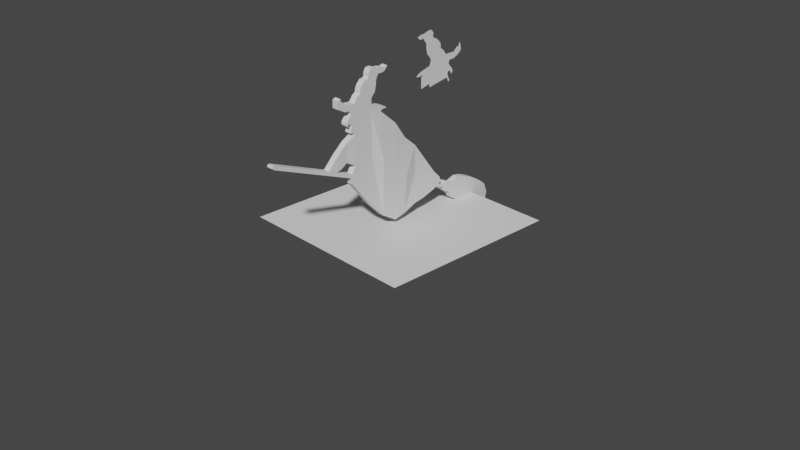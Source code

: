 # Source: witch.blend  (saved by Blender 2.83.18; exported with 4.5.12 LTS)
import bpy
from mathutils import Matrix  # noqa: F401  (used for matrix-valued properties, if any)

bpy.ops.wm.read_factory_settings(use_empty=True)
scene = bpy.context.scene
scene.name = 'Scene'

# ---- collections
col_collection = bpy.data.collections.new('Collection'); scene.collection.children.link(col_collection)

# ---- world
world_world = bpy.data.worlds.new('World'); scene.world = world_world
world_world.use_nodes = True; world_world.node_tree.nodes.clear()
_N = world_world.node_tree.nodes; _L = world_world.node_tree.links
n0 = _N.new('ShaderNodeOutputWorld'); n0.name = 'World Output'; n0.location = (300, 300)
n1 = _N.new('ShaderNodeBackground'); n1.name = 'Background'; n1.location = (10, 300)
n1.inputs[0].default_value = (0.05088, 0.05088, 0.05088, 1.0)
_L.new(n1.outputs[0], n0.inputs[0])
n0.is_active_output = True
world_world.color = (0.05088, 0.05088, 0.05088)
world_world.use_sun_shadow = False
world_world.sun_shadow_jitter_overblur = 0.0

# ---- cameras
cam_camera = bpy.data.cameras.new('Camera')
cam_camera.clip_end = 100.0
cam_camera.ortho_scale = 7.314

# ---- meshes
me_plane = bpy.data.meshes.new('Plane')
me_plane.from_pydata([(0.5905, 1.644, -4.606e-08), (0.3714, 1.652, -1.434e-07), (0.5567, 1.67, 3.877e-08), (0.3693, 1.67, -5.684e-08), (0.5975, 1.637, -4.545e-08), (0.3799, 1.64, -1.425e-07), (0.6102, 1.621, -0.0006117), (0.4136, 1.605, -0.0006118), (0.6193, 1.609, -0.0006117), (0.4207, 1.589, -0.0006118), (0.6306, 1.593, -0.0006117), (0.4239, 1.575, -0.0006118), (0.6472, 1.592, -0.0006117), (0.4091, 1.522, -0.0006118), (0.6472, 1.525, -0.0006117), (0.4091, 1.479, -0.0006118), (0.3124, 1.495, -0.0006118), (0.3124, 1.452, -0.0006118), (0.297, 1.49, -0.0006118), (0.297, 1.446, -0.0006118), (0.2725, 1.479, -0.0006118), (0.2725, 1.442, -0.0006118), (0.258, 1.471, -0.0006118), (0.258, 1.442, -0.0006118), (0.2479, 1.465, -0.0006118), (0.2479, 1.443, -0.0006118), (0.2404, 1.459, -0.0006118), (0.2404, 1.445, -0.0006118), (0.2344, 1.455, -0.0006118), (0.2344, 1.447, -0.0006118), (0.2301, 1.452, -0.0006118), (0.2301, 1.449, -0.0006118), (0.7435, 1.595, -0.0006117), (0.7435, 1.525, -0.0006117), (0.789, 1.639, -0.0006117), (0.798, 1.554, -0.0006117), (0.8095, 1.635, -0.0006117), (0.8133, 1.565, -0.0006117), (0.8137, 1.65, -0.0006117), (0.8325, 1.581, -0.0006117), (0.8171, 1.66, -0.0006117), (0.844, 1.603, -0.0006117), (0.8176, 1.669, -0.0006117), (0.8363, 1.647, -0.0006117), (0.8176, 1.679, -0.0006117), (0.8312, 1.662, -0.0006117), (0.6472, 1.498, -0.0006117), (0.4091, 1.452, -0.0006118), (0.6472, 1.478, -0.0006117), (0.4091, 1.432, -0.0006118), (0.6472, 1.454, -0.0006117), (0.4091, 1.408, -0.0006118), (0.6472, 1.43, -0.0006117), (0.4091, 1.384, -0.0006118), (0.6472, 1.398, -0.0006117), (0.4091, 1.353, -0.0006118), (0.6472, 1.382, -0.0006117), (0.4091, 1.336, -0.0006118), (0.6472, 1.365, -0.0006117), (0.4091, 1.319, -0.0006118), (0.6492, 1.348, -0.0006117), (0.4111, 1.302, -0.0006118), (0.6642, 1.525, -0.0006117), (0.6642, 1.498, -0.0006117), (0.687, 1.525, -0.0006117), (0.6714, 1.498, -0.0006117), (0.6714, 1.498, -0.0006117), (0.677, 1.478, -0.0006117), (0.677, 1.478, -0.0006117), (0.6973, 1.454, -0.0006117), (0.6972, 1.454, -0.0006117), (0.7181, 1.43, -0.0006117), (0.6932, 1.43, -0.0006117), (0.6598, 1.398, -0.0006117), (0.6472, 1.411, -0.0006117), (0.4091, 1.365, -0.0006118), (0.6727, 1.411, -0.0006117), (0.7181, 1.43, -0.0006117), (0.6915, 1.408, -0.0006117), (0.7181, 1.43, -0.0006117), (0.6915, 1.408, -0.0006117), (0.7287, 1.412, -0.0006117), (0.7018, 1.396, -0.0006117), (0.7287, 1.389, -0.0006117), (0.7072, 1.386, -0.0006117), (0.7221, 1.381, -0.0006117), (0.7085, 1.378, -0.0006117), (0.7149, 1.375, -0.0006117), (0.7094, 1.374, -0.0006117), (0.6599, 1.398, -0.0006117), (0.6599, 1.382, -0.0006117), (0.6597, 1.382, -0.0006117), (0.6627, 1.365, -0.0006117), (0.6627, 1.365, -0.0006117), (0.6699, 1.348, -0.0006117), (0.6709, 1.308, -0.0006117), (0.6852, 1.316, -0.0006117), (0.6709, 1.297, -0.0006117), (0.6852, 1.307, -0.0006117), (0.6492, 1.348, -0.0006117), (0.6709, 1.308, -0.0006117), (0.5567, 1.71, 3.701e-08), (0.3605, 1.71, -5.899e-08), (0.5408, 1.735, 3.523e-08), (0.3605, 1.735, -6.008e-08), (0.5256, 1.754, 3.373e-08), (0.3605, 1.754, -6.09e-08), (0.5063, 1.772, 3.209e-08), (0.3487, 1.772, -6.221e-08), (0.4804, 1.784, 3.043e-08), (0.3429, 1.78, -6.279e-08), (0.4566, 1.796, 2.886e-08), (0.3315, 1.795, -6.399e-08), (0.4485, 1.806, 2.807e-08), (0.3263, 1.804, -6.457e-08), (0.4525, 1.846, 2.651e-08), (0.3234, 1.809, -6.494e-08), (0.4393, 1.865, 2.512e-08), (0.3189, 1.813, -6.531e-08), (0.4206, 1.88, 2.363e-08), (0.3142, 1.816, -6.562e-08), (0.3896, 1.881, 2.225e-08), (0.3095, 1.815, -6.582e-08), (0.3547, 1.869, 2.124e-08), (0.3047, 1.815, -6.603e-08), (0.3266, 1.859, 2.045e-08), (0.2967, 1.811, -6.621e-08), (0.3052, 1.859, 1.951e-08), (0.2853, 1.81, -6.664e-08), (0.2915, 1.857, 1.898e-08), (0.2752, 1.811, -6.715e-08), (0.2772, 1.853, 1.855e-08), (0.2648, 1.819, -6.795e-08), (0.2642, 1.848, 1.82e-08), (0.2545, 1.829, -6.881e-08), (0.2543, 1.845, 1.788e-08), (0.246, 1.838, -6.961e-08), (0.2497, 1.848, 1.756e-08), (0.2469, 1.845, -6.984e-08), (0.4091, 1.479, -0.0006118), (0.4091, 1.452, -0.0006118), (0.4091, 1.453, -0.0006118), (0.2964, 1.426, -0.0006118), (0.308, 1.439, -0.0006118), (0.4091, 1.466, -0.0006118), (0.4091, 1.432, -0.0006118), (0.2964, 1.405, -0.0006118), (0.4091, 1.409, -0.0006118), (0.2964, 1.381, -0.0006118), (0.4091, 1.385, -0.0006118), (0.2964, 1.357, -0.0006118), (0.4091, 1.365, -0.0006118), (0.2964, 1.338, -0.0006118), (0.4091, 1.354, -0.0006118), (0.2964, 1.327, -0.0006118), (0.4091, 1.339, -0.0006118), (0.2964, 1.311, -0.0006118), (-1.0, -4.371e-08, -1.0), (-1.0, 4.371e-08, 1.0), (1.0, -4.371e-08, -1.0), (1.0, 4.371e-08, 1.0)], [(71, 79), (78, 80)], [(0, 1, 3, 2), (1, 0, 4, 5), (5, 4, 6, 7), (7, 6, 8, 9), (9, 8, 10, 11), (11, 10, 12, 13), (13, 12, 14, 15), (13, 15, 17, 16), (16, 17, 19, 18), (18, 19, 21, 20), (20, 21, 23, 22), (22, 23, 25, 24), (24, 25, 27, 26), (26, 27, 29, 28), (28, 29, 31, 30), (14, 12, 32, 33), (33, 32, 34, 35), (35, 34, 36, 37), (37, 36, 38, 39), (39, 38, 40, 41), (41, 40, 42, 43), (43, 42, 44, 45), (15, 14, 46, 47), (47, 46, 48, 49), (49, 48, 50, 51), (51, 50, 52, 53), (75, 74, 54, 55), (55, 54, 56, 57), (57, 56, 58, 59), (59, 58, 60, 61), (46, 14, 62, 63), (63, 62, 64, 65), (48, 46, 66, 67), (50, 48, 68, 69), (52, 50, 70, 71), (74, 52, 72, 76), (54, 74, 76, 73), (53, 52, 74, 75), (76, 72, 77, 78), (78, 77, 81, 82), (82, 81, 83, 84), (84, 83, 85, 86), (86, 85, 87, 88), (56, 54, 89, 90), (58, 56, 91, 92), (60, 58, 93, 94), (60, 94, 96, 95), (95, 96, 98, 97), (60, 95, 100, 99), (2, 3, 102, 101), (101, 102, 104, 103), (103, 104, 106, 105), (105, 106, 108, 107), (107, 108, 110, 109), (109, 110, 112, 111), (111, 112, 114, 113), (113, 114, 116, 115), (115, 116, 118, 117), (117, 118, 120, 119), (119, 120, 122, 121), (121, 122, 124, 123), (123, 124, 126, 125), (125, 126, 128, 127), (127, 128, 130, 129), (129, 130, 132, 131), (131, 132, 134, 133), (133, 134, 136, 135), (135, 136, 138, 137), (15, 47, 140, 139), (143, 144, 141, 142), (17, 15, 144, 143), (142, 141, 145, 146), (146, 145, 147, 148), (148, 147, 149, 150), (150, 149, 151, 152), (152, 151, 153, 154), (154, 153, 155, 156), (157, 158, 160, 159)])
_uv = me_plane.uv_layers.new(name='UVMap')
_uv.uv.foreach_set('vector', [0.0, 0.0, 1.0, 0.0, 1.0, 1.0, 0.0, 1.0, 1.0, 0.0, 0.0, 0.0, 0.0, 0.0, 1.0, 0.0, 1.0, 0.0, 0.0, 0.0, 0.0, 0.0, 1.0, 0.0, 1.0, 0.0, 0.0, 0.0, 0.0, 0.0, 1.0, 0.0, 1.0, 0.0, 0.0, 0.0, 0.0, 0.0, 1.0, 0.0, 1.0, 0.0, 0.0, 0.0, 0.0, 0.0, 1.0, 0.0, 1.0, 0.0, 0.0, 0.0, 0.0, 0.0, 1.0, 0.0, 1.0, 0.0, 1.0, 0.0, 1.0, 0.0, 1.0, 0.0, 1.0, 0.0, 1.0, 0.0, 1.0, 0.0, 1.0, 0.0, 1.0, 0.0, 1.0, 0.0, 1.0, 0.0, 1.0, 0.0, 1.0, 0.0, 1.0, 0.0, 1.0, 0.0, 1.0, 0.0, 1.0, 0.0, 1.0, 0.0, 1.0, 0.0, 1.0, 0.0, 1.0, 0.0, 1.0, 0.0, 1.0, 0.0, 1.0, 0.0, 1.0, 0.0, 1.0, 0.0, 1.0, 0.0, 1.0, 0.0, 1.0, 0.0, 1.0, 0.0, 1.0, 0.0, 1.0, 0.0, 0.0, 0.0, 0.0, 0.0, 0.0, 0.0, 0.0, 0.0, 0.0, 0.0, 0.0, 0.0, 0.0, 0.0, 0.0, 0.0, 0.0, 0.0, 0.0, 0.0, 0.0, 0.0, 0.0, 0.0, 0.0, 0.0, 0.0, 0.0, 0.0, 0.0, 0.0, 0.0, 0.0, 0.0, 0.0, 0.0, 0.0, 0.0, 0.0, 0.0, 0.0, 0.0, 0.0, 0.0, 0.0, 0.0, 0.0, 0.0, 0.0, 0.0, 0.0, 0.0, 0.0, 0.0, 0.0, 0.0, 1.0, 0.0, 0.0, 0.0, 0.0, 0.0, 1.0, 0.0, 1.0, 0.0, 0.0, 0.0, 0.0, 0.0, 1.0, 0.0, 1.0, 0.0, 0.0, 0.0, 0.0, 0.0, 1.0, 0.0, 1.0, 0.0, 0.0, 0.0, 0.0, 0.0, 1.0, 0.0, 1.0, 0.0, 0.0, 0.0, 0.0, 0.0, 1.0, 0.0, 1.0, 0.0, 0.0, 0.0, 0.0, 0.0, 1.0, 0.0, 1.0, 0.0, 0.0, 0.0, 0.0, 0.0, 1.0, 0.0, 1.0, 0.0, 0.0, 0.0, 0.0, 0.0, 1.0, 0.0, 0.0, 0.0, 0.0, 0.0, 0.0, 0.0, 0.0, 0.0, 0.0, 0.0, 0.0, 0.0, 0.0, 0.0, 0.0, 0.0, 0.0, 0.0, 0.0, 0.0, 0.0, 0.0, 0.0, 0.0, 0.0, 0.0, 0.0, 0.0, 0.0, 0.0, 0.0, 0.0, 0.0, 0.0, 0.0, 0.0, 0.0, 0.0, 0.0, 0.0, 0.0, 0.0, 0.0, 0.0, 0.0, 0.0, 0.0, 0.0, 0.0, 0.0, 0.0, 0.0, 0.0, 0.0, 0.0, 0.0, 1.0, 0.0, 0.0, 0.0, 0.0, 0.0, 1.0, 0.0, 0.0, 0.0, 0.0, 0.0, 0.0, 0.0, 0.0, 0.0, 0.0, 0.0, 0.0, 0.0, 0.0, 0.0, 0.0, 0.0, 0.0, 0.0, 0.0, 0.0, 0.0, 0.0, 0.0, 0.0, 0.0, 0.0, 0.0, 0.0, 0.0, 0.0, 0.0, 0.0, 0.0, 0.0, 0.0, 0.0, 0.0, 0.0, 0.0, 0.0, 0.0, 0.0, 0.0, 0.0, 0.0, 0.0, 0.0, 0.0, 0.0, 0.0, 0.0, 0.0, 0.0, 0.0, 0.0, 0.0, 0.0, 0.0, 0.0, 0.0, 0.0, 0.0, 0.0, 0.0, 0.0, 0.0, 0.0, 0.0, 0.0, 0.0, 0.0, 0.0, 0.0, 0.0, 0.0, 0.0, 0.0, 0.0, 0.0, 0.0, 0.0, 0.0, 0.0, 0.0, 0.0, 0.0, 0.0, 0.0, 0.0, 1.0, 1.0, 1.0, 1.0, 1.0, 0.0, 1.0, 0.0, 1.0, 1.0, 1.0, 1.0, 1.0, 0.0, 1.0, 0.0, 1.0, 1.0, 1.0, 1.0, 1.0, 0.0, 1.0, 0.0, 1.0, 1.0, 1.0, 1.0, 1.0, 0.0, 1.0, 0.0, 1.0, 1.0, 1.0, 1.0, 1.0, 0.0, 1.0, 0.0, 1.0, 1.0, 1.0, 1.0, 1.0, 0.0, 1.0, 0.0, 1.0, 1.0, 1.0, 1.0, 1.0, 0.0, 1.0, 0.0, 1.0, 1.0, 1.0, 1.0, 1.0, 0.0, 1.0, 0.0, 1.0, 1.0, 1.0, 1.0, 1.0, 0.0, 1.0, 0.0, 1.0, 1.0, 1.0, 1.0, 1.0, 0.0, 1.0, 0.0, 1.0, 1.0, 1.0, 1.0, 1.0, 0.0, 1.0, 0.0, 1.0, 1.0, 1.0, 1.0, 1.0, 0.0, 1.0, 0.0, 1.0, 1.0, 1.0, 1.0, 1.0, 0.0, 1.0, 0.0, 1.0, 1.0, 1.0, 1.0, 1.0, 0.0, 1.0, 0.0, 1.0, 1.0, 1.0, 1.0, 1.0, 0.0, 1.0, 0.0, 1.0, 1.0, 1.0, 1.0, 1.0, 0.0, 1.0, 0.0, 1.0, 1.0, 1.0, 1.0, 1.0, 0.0, 1.0, 0.0, 1.0, 1.0, 1.0, 1.0, 1.0, 0.0, 1.0, 0.0, 1.0, 1.0, 1.0, 1.0, 1.0, 0.0, 1.0, 1.0, 0.0, 1.0, 0.0, 1.0, 0.0, 1.0, 0.0, 1.0, 0.0, 1.0, 0.0, 1.0, 0.0, 1.0, 0.0, 1.0, 0.0, 1.0, 0.0, 1.0, 0.0, 1.0, 0.0, 1.0, 0.0, 1.0, 0.0, 1.0, 0.0, 1.0, 0.0, 1.0, 0.0, 1.0, 0.0, 1.0, 0.0, 1.0, 0.0, 1.0, 0.0, 1.0, 0.0, 1.0, 0.0, 1.0, 0.0, 1.0, 0.0, 1.0, 0.0, 1.0, 0.0, 1.0, 0.0, 1.0, 0.0, 1.0, 0.0, 1.0, 0.0, 1.0, 0.0, 1.0, 0.0, 1.0, 0.0, 1.0, 0.0, 1.0, 0.0, 0.0, 0.0, 1.0, 0.0, 1.0, 1.0, 0.0, 1.0])
me_plane.use_remesh_fix_poles = True
me_plane.use_remesh_preserve_attributes = False
me_plane.use_mirror_vertex_groups = False
me_plane.update()
me_plane_002 = bpy.data.meshes.new('Plane.002')
me_plane_002.from_pydata([(-0.2186, 1.687, -8.33e-08), (-0.2555, 1.674, -1.718e-07), (-0.2528, 1.644, 4.5e-09), (-0.2906, 1.632, -8.405e-08), (-0.3082, 1.686, -1.746e-07), (-0.3205, 1.635, -8.546e-08), (-0.3318, 1.684, -1.755e-07), (-0.3325, 1.635, -8.598e-08), (-0.3928, 1.706, -1.791e-07), (-0.3493, 1.604, -8.539e-08), (-0.4312, 1.698, -1.805e-07), (-0.3589, 1.587, -8.506e-08), (-0.4543, 1.657, -1.797e-07), (-0.3632, 1.567, -8.436e-08), (-0.4543, 1.629, -1.785e-07), (-0.3632, 1.539, -8.314e-08), (-0.4631, 1.609, -1.78e-07), (-0.3716, 1.504, -8.197e-08), (-0.503, 1.604, -1.795e-07), (-0.378, 1.467, -8.064e-08), (-0.5441, 1.558, -1.793e-07), (-0.4191, 1.421, -8.043e-08), (-0.5605, 1.516, -1.782e-07), (-0.4239, 1.397, -7.958e-08), (-0.5605, 1.495, -1.773e-07), (-0.4207, 1.377, -7.857e-08), (-0.5964, 1.467, -1.776e-07), (-0.4207, 1.364, -7.8e-08), (-0.6311, 1.415, -1.769e-07), (-0.4207, 1.353, -7.751e-08), (-0.6936, 1.357, -1.77e-07), (-0.4207, 1.32, -7.609e-08), (-0.4207, 1.353, -7.751e-08), (-0.4207, 1.32, -7.609e-08), (-0.2823, 1.307, -6.945e-08), (-0.2823, 1.274, -6.803e-08), (-0.2502, 1.29, -6.734e-08), (-0.2502, 1.274, -6.662e-08), (-0.2368, 1.28, -6.631e-08), (-0.2368, 1.274, -6.604e-08), (-0.7413, 1.423, -1.82e-07), (-0.7413, 1.357, -1.791e-07), (-0.7863, 1.467, -1.859e-07), (-0.8314, 1.404, -1.851e-07), (-0.7945, 1.473, -1.865e-07), (-0.8304, 1.457, -1.874e-07), (-0.7983, 1.478, -1.869e-07), (-0.8304, 1.482, -1.885e-07), (-0.7983, 1.487, -1.873e-07), (-0.8151, 1.491, -1.882e-07), (-0.7935, 1.495, -1.875e-07), (-0.7983, 1.499, -1.878e-07), (-0.6788, 0.6145, -1.44e-07), (-0.4207, 0.2954, -3.13e-08), (-0.4207, 0.2966, -3.136e-08), (-0.2823, 0.1554, -1.913e-08), (-0.4207, 1.278, -7.425e-08), (-0.3084, 1.257, -6.843e-08), (-0.1163, 0.0563, -7.546e-09), (-0.1163, 1.089, -5.271e-08), (0.009983, 0.08942, -3.472e-09), (0.009983, 0.9034, -3.905e-08), (0.1474, 0.1514, -1.711e-10), (0.1474, 0.7853, -2.788e-08), (0.2739, 0.1747, 4.339e-09), (0.2739, 0.6133, -1.484e-08), (0.4181, 0.2236, 8.502e-09), (0.4181, 0.418, 3.432e-12), (0.5006, 0.2696, 1.01e-08), (0.5006, 0.3337, 7.296e-09), (-0.4207, 1.015, -6.275e-08), (-0.6311, 1.109, -1.635e-07), (-0.6311, 0.7935, -1.497e-07), (-0.4207, 0.6249, -4.57e-08), (-0.7331, 1.05, -1.653e-07), (-0.7331, 0.8438, -1.564e-07), (-0.8411, 0.9521, -1.658e-07), (-0.7976, 0.813, -1.578e-07), (-0.9571, 0.8278, -1.654e-07), (-0.8619, 0.7908, -1.597e-07), (-0.6715, 0.7161, -1.481e-07), (-0.4207, 0.5034, -4.039e-08), (-0.6842, 0.679, -1.47e-07), (-0.4207, 0.4485, -3.8e-08), (-1.568, 1.07, -2.028e-07), (-1.581, 1.033, -2.017e-07), (-1.593, 1.07, -2.038e-07), (-1.601, 1.049, -2.032e-07), (-0.4207, 1.276, -7.417e-08), (-0.6702, 1.321, -1.745e-07), (-0.7116, 1.271, -1.741e-07), (-0.4207, 1.172, -6.962e-08), (-0.6842, 1.235, -1.713e-07), (-0.4207, 1.119, -6.728e-08), (-0.673, 1.211, -1.698e-07), (-0.4207, 1.083, -6.572e-08), (-0.6687, 1.189, -1.686e-07), (-0.4207, 1.065, -6.496e-08), (-0.6475, 1.144, -1.657e-07), (-0.4207, 1.037, -6.371e-08), (-0.7323, 1.243, -1.738e-07), (-0.7113, 1.218, -1.718e-07), (-0.7309, 1.218, -1.726e-07), (-0.7151, 1.199, -1.711e-07), (-0.6875, 1.142, -1.674e-07), (-0.6584, 1.129, -1.656e-07), (-0.6875, 1.133, -1.67e-07), (-0.6681, 1.124, -1.658e-07), (0.4814, 0.3534, 5.595e-09), (0.4814, 0.2589, 9.727e-09), (0.4497, 0.2412, 9.115e-09), (0.4497, 0.3857, 2.799e-09), (0.5628, 0.2281, 1.463e-08), (0.5481, 0.2015, 1.515e-08), (0.6175, 0.242, 1.641e-08), (0.5749, 0.1489, 1.862e-08), (0.6443, 0.232, 1.802e-08), (0.6017, 0.1389, 2.023e-08), (0.6582, 0.2191, 1.919e-08), (0.6226, 0.1389, 2.114e-08), (0.686, 0.2191, 2.041e-08), (0.6414, 0.1161, 2.296e-08), (0.7746, 0.2503, 2.292e-08), (0.6836, 0.04087, 2.809e-08), (0.8541, 0.2359, 2.702e-08), (0.7578, 0.002553, 3.301e-08), (0.9479, 0.2007, 3.266e-08), (0.8268, -0.05401, 3.85e-08), (1.026, 0.1607, 3.782e-08), (0.9165, -0.07194, 4.321e-08), (1.113, 0.1055, 4.403e-08), (1.003, -0.07194, 4.7e-08), (1.184, 0.04483, 4.979e-08), (1.063, -0.0947, 5.059e-08), (1.222, -0.05794, 5.597e-08), (1.089, -0.1251, 5.306e-08), (1.202, -0.1331, 5.838e-08), (1.1, -0.1513, 5.469e-08), (1.158, -0.1724, 5.814e-08), (1.121, -0.1754, 5.665e-08), (-0.2186, 1.687, 0.07118), (-0.2555, 1.674, 0.07118), (-0.2528, 1.644, 0.07118), (-0.2906, 1.632, 0.07118), (-0.3082, 1.686, 0.07118), (-0.3205, 1.635, 0.07118), (-0.3318, 1.684, 0.07118), (-0.3325, 1.635, 0.07118), (-0.3928, 1.706, 0.07118), (-0.3493, 1.604, 0.07118), (-0.4312, 1.698, 0.07118), (-0.3589, 1.587, 0.07118), (-0.4543, 1.657, 0.07118), (-0.3632, 1.567, 0.07118), (-0.4543, 1.629, 0.07118), (-0.3632, 1.539, 0.07118), (-0.4631, 1.609, 0.07118), (-0.3716, 1.504, 0.07118), (-0.503, 1.604, 0.07118), (-0.378, 1.467, 0.07118), (-0.5441, 1.558, 0.07118), (-0.4191, 1.421, 0.07118), (-0.5605, 1.516, 0.07118), (-0.4239, 1.397, 0.07118), (-0.5605, 1.495, 0.07118), (-0.4207, 1.377, 0.07118), (-0.5964, 1.467, 0.07118), (-0.4207, 1.364, 0.07118), (-0.6311, 1.415, 0.07118), (-0.4207, 1.353, 0.07118), (-0.6936, 1.357, 0.07118), (-0.4207, 1.32, 0.07118), (-0.4207, 1.353, 0.07118), (-0.4207, 1.32, 0.07118), (-0.2823, 1.307, 0.07118), (-0.2823, 1.274, 0.07118), (-0.2502, 1.29, 0.07118), (-0.2502, 1.274, 0.07118), (-0.2368, 1.28, 0.07118), (-0.2368, 1.274, 0.07118), (-0.7413, 1.423, 0.07118), (-0.7413, 1.357, 0.07118), (-0.7863, 1.467, 0.07118), (-0.8314, 1.404, 0.07118), (-0.7945, 1.473, 0.07118), (-0.8304, 1.457, 0.07118), (-0.7983, 1.478, 0.07118), (-0.8304, 1.482, 0.07118), (-0.7983, 1.487, 0.07118), (-0.8151, 1.491, 0.07118), (-0.7935, 1.495, 0.07118), (-0.7983, 1.499, 0.07118), (-0.6788, 0.6145, 0.07118), (-0.4207, 0.2954, 0.07118), (-0.4207, 0.2966, 0.07118), (-0.2823, 0.1554, 0.07118), (-0.4207, 1.278, 0.07118), (-0.3084, 1.257, 0.07118), (-0.1163, 0.0563, 0.07118), (-0.1163, 1.089, 0.07118), (0.009983, 0.08942, 0.07118), (0.009983, 0.9034, 0.07118), (0.1474, 0.1514, 0.07118), (0.1474, 0.7853, 0.07118), (0.2739, 0.1747, 0.07118), (0.2739, 0.6133, 0.07118), (0.4181, 0.2236, 0.07118), (0.4181, 0.418, 0.07118), (0.5006, 0.2696, 0.07118), (0.5006, 0.3337, 0.07118), (-0.4207, 1.015, 0.07118), (-0.6311, 1.109, 0.07118), (-0.6311, 0.7935, 0.07118), (-0.4207, 0.6249, 0.07118), (-0.7331, 1.044, 0.06495), (-0.7331, 0.8494, 0.06495), (-0.8411, 0.9521, 0.07118), (-0.7976, 0.813, 0.07118), (-0.9571, 0.8278, 0.07118), (-0.8619, 0.7908, 0.07118), (-0.6715, 0.7161, 0.07118), (-0.4207, 0.5034, 0.07118), (-0.6842, 0.679, 0.07118), (-0.4207, 0.4485, 0.07118), (-1.568, 1.07, 0.07118), (-1.581, 1.033, 0.07118), (-1.593, 1.07, 0.07118), (-1.601, 1.049, 0.07118), (-0.4207, 1.276, 0.07118), (-0.6702, 1.321, 0.07118), (-0.7116, 1.271, 0.07118), (-0.4207, 1.172, 0.07118), (-0.6842, 1.235, 0.07118), (-0.4207, 1.119, 0.07118), (-0.673, 1.211, 0.07118), (-0.4207, 1.083, 0.07118), (-0.6687, 1.189, 0.07118), (-0.4207, 1.065, 0.07118), (-0.6475, 1.144, 0.07118), (-0.4207, 1.037, 0.07118), (-0.7323, 1.243, 0.07118), (-0.7113, 1.218, 0.07118), (-0.7309, 1.218, 0.07118), (-0.7151, 1.199, 0.07118), (-0.6875, 1.142, 0.07118), (-0.6584, 1.129, 0.07118), (-0.6875, 1.133, 0.07118), (-0.6681, 1.124, 0.07118), (0.4814, 0.3534, 0.07118), (0.4814, 0.2589, 0.07118), (0.4497, 0.2412, 0.07118), (0.4497, 0.3857, 0.07118), (0.5628, 0.2281, 0.07118), (0.5481, 0.2015, 0.07118), (0.6175, 0.242, 0.07118), (0.5749, 0.1489, 0.07118), (0.6443, 0.232, 0.07118), (0.6017, 0.1389, 0.07118), (0.6582, 0.2191, 0.07118), (0.6226, 0.1389, 0.07118), (0.686, 0.2191, 0.07118), (0.6414, 0.1161, 0.07118), (0.7746, 0.2503, 0.07118), (0.6836, 0.04087, 0.07118), (0.8541, 0.2359, 0.07118), (0.7578, 0.002553, 0.07118), (0.9479, 0.2007, 0.07118), (0.8268, -0.05401, 0.07118), (1.026, 0.1607, 0.07118), (0.9165, -0.07194, 0.07118), (1.113, 0.1055, 0.07118), (1.003, -0.07194, 0.07118), (1.184, 0.04483, 0.07118), (1.063, -0.0947, 0.07118), (1.222, -0.05794, 0.07118), (1.089, -0.1251, 0.07118), (1.202, -0.1331, 0.07118), (1.1, -0.1513, 0.07118), (1.158, -0.1724, 0.07118), (1.121, -0.1754, 0.07118), (-0.2964, 0.7511, -4.579e-08), (-0.4207, 0.8272, -5.455e-08), (-0.1163, 0.6149, -3.196e-08), (0.009983, 0.5295, -2.271e-08), (0.1474, 0.4941, -1.515e-08), (0.2739, 0.4118, -6.029e-09), (0.4181, 0.3287, 3.907e-09), (0.5006, 0.3043, 8.584e-09), (0.4814, 0.31, 7.493e-09), (0.4497, 0.3193, 5.7e-09), (-0.2964, 0.7511, 0.1035), (-0.4207, 0.8272, 0.07118), (-0.1163, 0.6149, 0.1035), (0.009983, 0.5295, 0.1035), (0.1474, 0.4941, 0.07118), (0.2739, 0.4118, 0.07118), (0.4181, 0.3287, 0.07118), (0.5006, 0.3043, 0.07118), (0.4814, 0.31, 0.07118), (0.4497, 0.3193, 0.07118)], [], [(0, 2, 3, 1), (3, 5, 4, 1), (5, 7, 6, 4), (7, 9, 8, 6), (9, 11, 10, 8), (11, 13, 12, 10), (13, 15, 14, 12), (15, 17, 16, 14), (17, 19, 18, 16), (19, 21, 20, 18), (21, 23, 22, 20), (23, 25, 24, 22), (25, 27, 26, 24), (27, 29, 28, 26), (29, 31, 30, 28), (33, 35, 34, 32), (35, 37, 36, 34), (37, 39, 38, 36), (30, 41, 40, 28), (41, 43, 42, 40), (43, 45, 44, 42), (45, 47, 46, 44), (47, 49, 48, 46), (49, 51, 50, 48), (281, 54, 55, 280), (83, 53, 52, 82), (33, 56, 57, 35), (280, 282, 59, 57), (282, 283, 61, 59), (283, 284, 63, 61), (284, 285, 65, 63), (285, 286, 67, 65), (288, 287, 69, 108), (99, 70, 71, 98), (70, 73, 72, 71), (72, 75, 74, 71), (75, 77, 76, 74), (77, 79, 78, 76), (73, 81, 80, 72), (81, 83, 82, 80), (82, 85, 84, 80), (85, 87, 86, 84), (31, 88, 89, 30), (88, 91, 90, 89), (91, 93, 92, 90), (93, 95, 94, 92), (95, 97, 96, 94), (97, 99, 98, 96), (92, 101, 100, 90), (101, 103, 102, 100), (98, 105, 104, 96), (105, 107, 106, 104), (289, 288, 108, 111), (286, 289, 111, 67), (110, 113, 112, 109), (113, 115, 114, 112), (115, 117, 116, 114), (117, 119, 118, 116), (119, 121, 120, 118), (121, 123, 122, 120), (123, 125, 124, 122), (125, 127, 126, 124), (127, 129, 128, 126), (129, 131, 130, 128), (131, 133, 132, 130), (133, 135, 134, 132), (135, 137, 136, 134), (137, 139, 138, 136), (140, 141, 143, 142), (143, 141, 144, 145), (145, 144, 146, 147), (147, 146, 148, 149), (149, 148, 150, 151), (151, 150, 152, 153), (153, 152, 154, 155), (155, 154, 156, 157), (157, 156, 158, 159), (159, 158, 160, 161), (161, 160, 162, 163), (163, 162, 164, 165), (165, 164, 166, 167), (167, 166, 168, 169), (169, 168, 170, 171), (173, 172, 174, 175), (175, 174, 176, 177), (177, 176, 178, 179), (170, 168, 180, 181), (181, 180, 182, 183), (183, 182, 184, 185), (185, 184, 186, 187), (187, 186, 188, 189), (189, 188, 190, 191), (291, 290, 195, 194), (223, 222, 192, 193), (173, 175, 197, 196), (290, 197, 199, 292), (292, 199, 201, 293), (293, 201, 203, 294), (294, 203, 205, 295), (295, 205, 207, 296), (298, 248, 209, 297), (239, 238, 211, 210), (210, 211, 212, 213), (212, 211, 214, 215), (215, 214, 216, 217), (217, 216, 218, 219), (213, 212, 220, 221), (221, 220, 222, 223), (222, 220, 224, 225), (225, 224, 226, 227), (171, 170, 229, 228), (228, 229, 230, 231), (231, 230, 232, 233), (233, 232, 234, 235), (235, 234, 236, 237), (237, 236, 238, 239), (232, 230, 240, 241), (241, 240, 242, 243), (238, 236, 244, 245), (245, 244, 246, 247), (299, 251, 248, 298), (296, 207, 251, 299), (250, 249, 252, 253), (253, 252, 254, 255), (255, 254, 256, 257), (257, 256, 258, 259), (259, 258, 260, 261), (261, 260, 262, 263), (263, 262, 264, 265), (265, 264, 266, 267), (267, 266, 268, 269), (269, 268, 270, 271), (271, 270, 272, 273), (273, 272, 274, 275), (275, 274, 276, 277), (277, 276, 278, 279), (64, 62, 202, 204), (132, 134, 274, 272), (90, 100, 240, 230), (65, 67, 207, 205), (135, 133, 273, 275), (31, 29, 169, 171), (101, 92, 232, 241), (66, 64, 204, 206), (33, 32, 172, 173), (102, 103, 243, 242), (287, 68, 208, 297), (134, 136, 276, 274), (100, 102, 242, 240), (108, 69, 209, 248), (137, 135, 275, 277), (32, 34, 174, 172), (103, 101, 241, 243), (110, 66, 206, 250), (138, 139, 279, 278), (73, 70, 210, 213), (136, 138, 278, 276), (96, 104, 244, 236), (98, 71, 211, 238), (139, 137, 277, 279), (34, 36, 176, 174), (105, 98, 238, 245), (2, 0, 140, 142), (37, 35, 175, 177), (106, 107, 247, 246), (0, 1, 141, 140), (38, 39, 179, 178), (104, 106, 246, 244), (81, 73, 213, 221), (36, 38, 178, 176), (107, 105, 245, 247), (3, 2, 142, 143), (39, 37, 177, 179), (111, 108, 248, 251), (68, 109, 249, 208), (1, 4, 144, 141), (71, 74, 214, 211), (28, 40, 180, 168), (5, 3, 143, 145), (75, 72, 212, 215), (41, 30, 170, 181), (67, 111, 251, 207), (4, 6, 146, 144), (74, 76, 216, 214), (40, 42, 182, 180), (7, 5, 145, 147), (77, 75, 215, 217), (43, 41, 181, 183), (78, 79, 219, 218), (109, 112, 252, 249), (6, 8, 148, 146), (76, 78, 218, 216), (42, 44, 184, 182), (113, 110, 250, 253), (9, 7, 147, 149), (79, 77, 217, 219), (45, 43, 183, 185), (72, 80, 220, 212), (112, 114, 254, 252), (8, 10, 150, 148), (83, 81, 221, 223), (44, 46, 186, 184), (115, 113, 253, 255), (11, 9, 149, 151), (47, 45, 185, 187), (114, 116, 256, 254), (10, 12, 152, 150), (53, 83, 223, 193), (46, 48, 188, 186), (117, 115, 255, 257), (13, 11, 151, 153), (49, 47, 187, 189), (50, 51, 191, 190), (116, 118, 258, 256), (12, 14, 154, 152), (80, 84, 224, 220), (48, 50, 190, 188), (119, 117, 257, 259), (15, 13, 153, 155), (85, 82, 222, 225), (51, 49, 189, 191), (86, 87, 227, 226), (52, 53, 193, 192), (118, 120, 260, 258), (14, 16, 156, 154), (84, 86, 226, 224), (55, 54, 194, 195), (121, 119, 259, 261), (17, 15, 155, 157), (87, 85, 225, 227), (56, 33, 173, 196), (91, 88, 228, 231), (120, 122, 262, 260), (16, 18, 158, 156), (30, 89, 229, 170), (88, 31, 171, 228), (123, 121, 261, 263), (19, 17, 157, 159), (82, 52, 192, 222), (89, 90, 230, 229), (281, 56, 196, 291), (122, 124, 264, 262), (18, 20, 160, 158), (93, 91, 231, 233), (35, 57, 197, 175), (125, 123, 263, 265), (21, 19, 159, 161), (124, 126, 266, 264), (20, 22, 162, 160), (95, 93, 233, 235), (58, 55, 195, 198), (127, 125, 265, 267), (23, 21, 161, 163), (57, 59, 199, 197), (92, 94, 234, 232), (126, 128, 268, 266), (22, 24, 164, 162), (97, 95, 235, 237), (59, 61, 201, 199), (129, 127, 267, 269), (25, 23, 163, 165), (60, 58, 198, 200), (94, 96, 236, 234), (128, 130, 270, 268), (24, 26, 166, 164), (99, 97, 237, 239), (61, 63, 203, 201), (131, 129, 269, 271), (27, 25, 165, 167), (62, 60, 200, 202), (130, 132, 272, 270), (26, 28, 168, 166), (70, 99, 239, 210), (63, 65, 205, 203), (133, 131, 271, 273), (29, 27, 167, 169), (54, 281, 291, 194), (69, 287, 297, 209), (206, 296, 299, 250), (250, 299, 298, 249), (249, 298, 297, 208), (204, 295, 296, 206), (202, 294, 295, 204), (200, 293, 294, 202), (198, 292, 293, 200), (195, 290, 292, 198), (196, 197, 290, 291), (66, 110, 289, 286), (110, 109, 288, 289), (109, 68, 287, 288), (64, 66, 286, 285), (62, 64, 285, 284), (60, 62, 284, 283), (58, 60, 283, 282), (55, 58, 282, 280), (56, 281, 280, 57)])
_uv = me_plane_002.uv_layers.new(name='UVMap')
_uv.uv.foreach_set('vector', [0.0, 0.0, 0.0, 1.0, 1.0, 1.0, 1.0, 0.0, 1.0, 1.0, 1.0, 1.0, 1.0, 0.0, 1.0, 0.0, 1.0, 1.0, 1.0, 1.0, 1.0, 0.0, 1.0, 0.0, 1.0, 1.0, 1.0, 1.0, 1.0, 0.0, 1.0, 0.0, 1.0, 1.0, 1.0, 1.0, 1.0, 0.0, 1.0, 0.0, 1.0, 1.0, 1.0, 1.0, 1.0, 0.0, 1.0, 0.0, 1.0, 1.0, 1.0, 1.0, 1.0, 0.0, 1.0, 0.0, 1.0, 1.0, 1.0, 1.0, 1.0, 0.0, 1.0, 0.0, 1.0, 1.0, 1.0, 1.0, 1.0, 0.0, 1.0, 0.0, 1.0, 1.0, 1.0, 1.0, 1.0, 0.0, 1.0, 0.0, 1.0, 1.0, 1.0, 1.0, 1.0, 0.0, 1.0, 0.0, 1.0, 1.0, 1.0, 1.0, 1.0, 0.0, 1.0, 0.0, 1.0, 1.0, 1.0, 1.0, 1.0, 0.0, 1.0, 0.0, 1.0, 1.0, 1.0, 1.0, 1.0, 0.0, 1.0, 0.0, 1.0, 1.0, 1.0, 1.0, 1.0, 0.0, 1.0, 0.0, 0.0, 0.0, 0.0, 0.0, 0.0, 0.0, 0.0, 0.0, 0.0, 0.0, 0.0, 0.0, 0.0, 0.0, 0.0, 0.0, 0.0, 0.0, 0.0, 0.0, 0.0, 0.0, 0.0, 0.0, 1.0, 0.0, 1.0, 0.0, 1.0, 0.0, 1.0, 0.0, 1.0, 0.0, 1.0, 0.0, 1.0, 0.0, 1.0, 0.0, 1.0, 0.0, 1.0, 0.0, 1.0, 0.0, 1.0, 0.0, 1.0, 0.0, 1.0, 0.0, 1.0, 0.0, 1.0, 0.0, 1.0, 0.0, 1.0, 0.0, 1.0, 0.0, 1.0, 0.0, 1.0, 0.0, 1.0, 0.0, 1.0, 0.0, 1.0, 0.0, 0.0, 0.0, 0.0, 0.0, 0.0, 0.0, 0.0, 0.0, 1.0, 1.0, 1.0, 1.0, 1.0, 0.0, 1.0, 0.0, 0.0, 0.0, 0.0, 0.0, 0.0, 0.0, 0.0, 0.0, 0.0, 0.0, 0.0, 0.0, 0.0, 0.0, 0.0, 0.0, 0.0, 0.0, 0.0, 0.0, 0.0, 0.0, 0.0, 0.0, 0.0, 0.0, 0.0, 0.0, 0.0, 0.0, 0.0, 0.0, 0.0, 0.0, 0.0, 0.0, 0.0, 0.0, 0.0, 0.0, 0.0, 0.0, 0.0, 0.0, 0.0, 0.0, 0.0, 0.0, 0.0, 0.0, 0.0, 0.0, 0.0, 0.0, 0.0, 0.0, 1.0, 1.0, 1.0, 1.0, 1.0, 0.0, 1.0, 0.0, 1.0, 1.0, 1.0, 1.0, 1.0, 0.0, 1.0, 0.0, 1.0, 0.0, 1.0, 0.0, 1.0, 0.0, 1.0, 0.0, 1.0, 0.0, 1.0, 0.0, 1.0, 0.0, 1.0, 0.0, 1.0, 0.0, 1.0, 0.0, 1.0, 0.0, 1.0, 0.0, 1.0, 1.0, 1.0, 1.0, 1.0, 0.0, 1.0, 0.0, 1.0, 1.0, 1.0, 1.0, 1.0, 0.0, 1.0, 0.0, 1.0, 0.0, 1.0, 0.0, 1.0, 0.0, 1.0, 0.0, 1.0, 0.0, 1.0, 0.0, 1.0, 0.0, 1.0, 0.0, 1.0, 1.0, 1.0, 1.0, 1.0, 0.0, 1.0, 0.0, 1.0, 1.0, 1.0, 1.0, 1.0, 0.0, 1.0, 0.0, 1.0, 1.0, 1.0, 1.0, 1.0, 0.0, 1.0, 0.0, 1.0, 1.0, 1.0, 1.0, 1.0, 0.0, 1.0, 0.0, 1.0, 1.0, 1.0, 1.0, 1.0, 0.0, 1.0, 0.0, 1.0, 1.0, 1.0, 1.0, 1.0, 0.0, 1.0, 0.0, 1.0, 0.0, 1.0, 0.0, 1.0, 0.0, 1.0, 0.0, 1.0, 0.0, 1.0, 0.0, 1.0, 0.0, 1.0, 0.0, 1.0, 0.0, 1.0, 0.0, 1.0, 0.0, 1.0, 0.0, 1.0, 0.0, 1.0, 0.0, 1.0, 0.0, 1.0, 0.0, 0.0, 0.0, 0.0, 0.0, 0.0, 0.0, 0.0, 0.0, 0.0, 0.0, 0.0, 0.0, 0.0, 0.0, 0.0, 0.0, 0.0, 0.0, 0.0, 0.0, 0.0, 0.0, 0.0, 0.0, 0.0, 0.0, 0.0, 0.0, 0.0, 0.0, 0.0, 0.0, 0.0, 0.0, 0.0, 0.0, 0.0, 0.0, 0.0, 0.0, 0.0, 0.0, 0.0, 0.0, 0.0, 0.0, 0.0, 0.0, 0.0, 0.0, 0.0, 0.0, 0.0, 0.0, 0.0, 0.0, 0.0, 0.0, 0.0, 0.0, 0.0, 0.0, 0.0, 0.0, 0.0, 0.0, 0.0, 0.0, 0.0, 0.0, 0.0, 0.0, 0.0, 0.0, 0.0, 0.0, 0.0, 0.0, 0.0, 0.0, 0.0, 0.0, 0.0, 0.0, 0.0, 0.0, 0.0, 0.0, 0.0, 0.0, 0.0, 0.0, 0.0, 0.0, 0.0, 0.0, 0.0, 0.0, 0.0, 0.0, 0.0, 0.0, 0.0, 0.0, 0.0, 0.0, 0.0, 0.0, 0.0, 0.0, 0.0, 0.0, 0.0, 0.0, 0.0, 0.0, 0.0, 0.0, 0.0, 0.0, 0.0, 0.0, 0.0, 0.0, 0.0, 0.0, 0.0, 0.0, 0.0, 0.0, 1.0, 0.0, 1.0, 1.0, 0.0, 1.0, 1.0, 1.0, 1.0, 0.0, 1.0, 0.0, 1.0, 1.0, 1.0, 1.0, 1.0, 0.0, 1.0, 0.0, 1.0, 1.0, 1.0, 1.0, 1.0, 0.0, 1.0, 0.0, 1.0, 1.0, 1.0, 1.0, 1.0, 0.0, 1.0, 0.0, 1.0, 1.0, 1.0, 1.0, 1.0, 0.0, 1.0, 0.0, 1.0, 1.0, 1.0, 1.0, 1.0, 0.0, 1.0, 0.0, 1.0, 1.0, 1.0, 1.0, 1.0, 0.0, 1.0, 0.0, 1.0, 1.0, 1.0, 1.0, 1.0, 0.0, 1.0, 0.0, 1.0, 1.0, 1.0, 1.0, 1.0, 0.0, 1.0, 0.0, 1.0, 1.0, 1.0, 1.0, 1.0, 0.0, 1.0, 0.0, 1.0, 1.0, 1.0, 1.0, 1.0, 0.0, 1.0, 0.0, 1.0, 1.0, 1.0, 1.0, 1.0, 0.0, 1.0, 0.0, 1.0, 1.0, 1.0, 1.0, 1.0, 0.0, 1.0, 0.0, 1.0, 1.0, 1.0, 1.0, 1.0, 0.0, 1.0, 0.0, 1.0, 1.0, 0.0, 0.0, 0.0, 0.0, 0.0, 0.0, 0.0, 0.0, 0.0, 0.0, 0.0, 0.0, 0.0, 0.0, 0.0, 0.0, 0.0, 0.0, 0.0, 0.0, 0.0, 0.0, 0.0, 0.0, 1.0, 0.0, 1.0, 0.0, 1.0, 0.0, 1.0, 0.0, 1.0, 0.0, 1.0, 0.0, 1.0, 0.0, 1.0, 0.0, 1.0, 0.0, 1.0, 0.0, 1.0, 0.0, 1.0, 0.0, 1.0, 0.0, 1.0, 0.0, 1.0, 0.0, 1.0, 0.0, 1.0, 0.0, 1.0, 0.0, 1.0, 0.0, 1.0, 0.0, 1.0, 0.0, 1.0, 0.0, 1.0, 0.0, 1.0, 0.0, 0.0, 0.0, 0.0, 0.0, 0.0, 0.0, 0.0, 0.0, 1.0, 1.0, 1.0, 0.0, 1.0, 0.0, 1.0, 1.0, 0.0, 0.0, 0.0, 0.0, 0.0, 0.0, 0.0, 0.0, 0.0, 0.0, 0.0, 0.0, 0.0, 0.0, 0.0, 0.0, 0.0, 0.0, 0.0, 0.0, 0.0, 0.0, 0.0, 0.0, 0.0, 0.0, 0.0, 0.0, 0.0, 0.0, 0.0, 0.0, 0.0, 0.0, 0.0, 0.0, 0.0, 0.0, 0.0, 0.0, 0.0, 0.0, 0.0, 0.0, 0.0, 0.0, 0.0, 0.0, 0.0, 0.0, 0.0, 0.0, 0.0, 0.0, 0.0, 0.0, 1.0, 1.0, 1.0, 0.0, 1.0, 0.0, 1.0, 1.0, 1.0, 1.0, 1.0, 0.0, 1.0, 0.0, 1.0, 1.0, 1.0, 0.0, 1.0, 0.0, 1.0, 0.0, 1.0, 0.0, 1.0, 0.0, 1.0, 0.0, 1.0, 0.0, 1.0, 0.0, 1.0, 0.0, 1.0, 0.0, 1.0, 0.0, 1.0, 0.0, 1.0, 1.0, 1.0, 0.0, 1.0, 0.0, 1.0, 1.0, 1.0, 1.0, 1.0, 0.0, 1.0, 0.0, 1.0, 1.0, 1.0, 0.0, 1.0, 0.0, 1.0, 0.0, 1.0, 0.0, 1.0, 0.0, 1.0, 0.0, 1.0, 0.0, 1.0, 0.0, 1.0, 1.0, 1.0, 0.0, 1.0, 0.0, 1.0, 1.0, 1.0, 1.0, 1.0, 0.0, 1.0, 0.0, 1.0, 1.0, 1.0, 1.0, 1.0, 0.0, 1.0, 0.0, 1.0, 1.0, 1.0, 1.0, 1.0, 0.0, 1.0, 0.0, 1.0, 1.0, 1.0, 1.0, 1.0, 0.0, 1.0, 0.0, 1.0, 1.0, 1.0, 1.0, 1.0, 0.0, 1.0, 0.0, 1.0, 1.0, 1.0, 0.0, 1.0, 0.0, 1.0, 0.0, 1.0, 0.0, 1.0, 0.0, 1.0, 0.0, 1.0, 0.0, 1.0, 0.0, 1.0, 0.0, 1.0, 0.0, 1.0, 0.0, 1.0, 0.0, 1.0, 0.0, 1.0, 0.0, 1.0, 0.0, 1.0, 0.0, 0.0, 0.0, 0.0, 0.0, 0.0, 0.0, 0.0, 0.0, 0.0, 0.0, 0.0, 0.0, 0.0, 0.0, 0.0, 0.0, 0.0, 0.0, 0.0, 0.0, 0.0, 0.0, 0.0, 0.0, 0.0, 0.0, 0.0, 0.0, 0.0, 0.0, 0.0, 0.0, 0.0, 0.0, 0.0, 0.0, 0.0, 0.0, 0.0, 0.0, 0.0, 0.0, 0.0, 0.0, 0.0, 0.0, 0.0, 0.0, 0.0, 0.0, 0.0, 0.0, 0.0, 0.0, 0.0, 0.0, 0.0, 0.0, 0.0, 0.0, 0.0, 0.0, 0.0, 0.0, 0.0, 0.0, 0.0, 0.0, 0.0, 0.0, 0.0, 0.0, 0.0, 0.0, 0.0, 0.0, 0.0, 0.0, 0.0, 0.0, 0.0, 0.0, 0.0, 0.0, 0.0, 0.0, 0.0, 0.0, 0.0, 0.0, 0.0, 0.0, 0.0, 0.0, 0.0, 0.0, 0.0, 0.0, 0.0, 0.0, 0.0, 0.0, 0.0, 0.0, 0.0, 0.0, 0.0, 0.0, 0.0, 0.0, 0.0, 0.0, 0.0, 0.0, 0.0, 0.0, 0.0, 0.0, 0.0, 0.0, 0.0, 0.0, 0.0, 0.0, 0.0, 0.0, 0.0, 0.0, 0.0, 0.0, 0.0, 0.0, 0.0, 0.0, 0.0, 0.0, 0.0, 0.0, 0.0, 0.0, 0.0, 0.0, 0.0, 0.0, 1.0, 0.0, 1.0, 0.0, 1.0, 0.0, 1.0, 0.0, 0.0, 0.0, 0.0, 0.0, 0.0, 0.0, 0.0, 0.0, 0.0, 0.0, 0.0, 0.0, 0.0, 0.0, 0.0, 0.0, 1.0, 1.0, 1.0, 1.0, 1.0, 1.0, 1.0, 1.0, 1.0, 0.0, 1.0, 0.0, 1.0, 0.0, 1.0, 0.0, 0.0, 0.0, 0.0, 0.0, 0.0, 0.0, 0.0, 0.0, 0.0, 0.0, 0.0, 0.0, 0.0, 0.0, 0.0, 0.0, 1.0, 0.0, 1.0, 0.0, 1.0, 0.0, 1.0, 0.0, 0.0, 0.0, 0.0, 0.0, 0.0, 0.0, 0.0, 0.0, 0.0, 0.0, 0.0, 0.0, 0.0, 0.0, 0.0, 0.0, 1.0, 0.0, 1.0, 0.0, 1.0, 0.0, 1.0, 0.0, 0.0, 0.0, 0.0, 0.0, 0.0, 0.0, 0.0, 0.0, 0.0, 0.0, 0.0, 0.0, 0.0, 0.0, 0.0, 0.0, 0.0, 0.0, 0.0, 0.0, 0.0, 0.0, 0.0, 0.0, 1.0, 0.0, 1.0, 0.0, 1.0, 0.0, 1.0, 0.0, 0.0, 0.0, 0.0, 0.0, 0.0, 0.0, 0.0, 0.0, 0.0, 0.0, 0.0, 0.0, 0.0, 0.0, 0.0, 0.0, 1.0, 1.0, 1.0, 1.0, 1.0, 1.0, 1.0, 1.0, 0.0, 0.0, 0.0, 0.0, 0.0, 0.0, 0.0, 0.0, 1.0, 0.0, 1.0, 0.0, 1.0, 0.0, 1.0, 0.0, 1.0, 0.0, 1.0, 0.0, 1.0, 0.0, 1.0, 0.0, 0.0, 0.0, 0.0, 0.0, 0.0, 0.0, 0.0, 0.0, 0.0, 0.0, 0.0, 0.0, 0.0, 0.0, 0.0, 0.0, 1.0, 0.0, 1.0, 0.0, 1.0, 0.0, 1.0, 0.0, 0.0, 1.0, 0.0, 0.0, 0.0, 0.0, 0.0, 1.0, 0.0, 0.0, 0.0, 0.0, 0.0, 0.0, 0.0, 0.0, 1.0, 0.0, 1.0, 0.0, 1.0, 0.0, 1.0, 0.0, 0.0, 0.0, 1.0, 0.0, 1.0, 0.0, 0.0, 0.0, 0.0, 0.0, 0.0, 0.0, 0.0, 0.0, 0.0, 0.0, 1.0, 0.0, 1.0, 0.0, 1.0, 0.0, 1.0, 0.0, 1.0, 1.0, 1.0, 1.0, 1.0, 1.0, 1.0, 1.0, 0.0, 0.0, 0.0, 0.0, 0.0, 0.0, 0.0, 0.0, 1.0, 0.0, 1.0, 0.0, 1.0, 0.0, 1.0, 0.0, 1.0, 1.0, 0.0, 1.0, 0.0, 1.0, 1.0, 1.0, 0.0, 0.0, 0.0, 0.0, 0.0, 0.0, 0.0, 0.0, 0.0, 0.0, 0.0, 0.0, 0.0, 0.0, 0.0, 0.0, 0.0, 0.0, 0.0, 0.0, 0.0, 0.0, 0.0, 0.0, 1.0, 0.0, 1.0, 0.0, 1.0, 0.0, 1.0, 0.0, 1.0, 0.0, 1.0, 0.0, 1.0, 0.0, 1.0, 0.0, 1.0, 0.0, 1.0, 0.0, 1.0, 0.0, 1.0, 0.0, 1.0, 1.0, 1.0, 1.0, 1.0, 1.0, 1.0, 1.0, 1.0, 0.0, 1.0, 0.0, 1.0, 0.0, 1.0, 0.0, 1.0, 0.0, 1.0, 0.0, 1.0, 0.0, 1.0, 0.0, 0.0, 0.0, 0.0, 0.0, 0.0, 0.0, 0.0, 0.0, 1.0, 0.0, 1.0, 0.0, 1.0, 0.0, 1.0, 0.0, 1.0, 0.0, 1.0, 0.0, 1.0, 0.0, 1.0, 0.0, 1.0, 0.0, 1.0, 0.0, 1.0, 0.0, 1.0, 0.0, 1.0, 1.0, 1.0, 1.0, 1.0, 1.0, 1.0, 1.0, 1.0, 0.0, 1.0, 0.0, 1.0, 0.0, 1.0, 0.0, 1.0, 0.0, 1.0, 0.0, 1.0, 0.0, 1.0, 0.0, 1.0, 0.0, 1.0, 0.0, 1.0, 0.0, 1.0, 0.0, 0.0, 0.0, 0.0, 0.0, 0.0, 0.0, 0.0, 0.0, 1.0, 0.0, 1.0, 0.0, 1.0, 0.0, 1.0, 0.0, 1.0, 0.0, 1.0, 0.0, 1.0, 0.0, 1.0, 0.0, 1.0, 0.0, 1.0, 0.0, 1.0, 0.0, 1.0, 0.0, 0.0, 0.0, 0.0, 0.0, 0.0, 0.0, 0.0, 0.0, 1.0, 1.0, 1.0, 1.0, 1.0, 1.0, 1.0, 1.0, 1.0, 0.0, 1.0, 0.0, 1.0, 0.0, 1.0, 0.0, 1.0, 0.0, 1.0, 0.0, 1.0, 0.0, 1.0, 0.0, 1.0, 0.0, 1.0, 0.0, 1.0, 0.0, 1.0, 0.0, 0.0, 0.0, 0.0, 0.0, 0.0, 0.0, 0.0, 0.0, 1.0, 0.0, 1.0, 0.0, 1.0, 0.0, 1.0, 0.0, 1.0, 1.0, 1.0, 1.0, 1.0, 1.0, 1.0, 1.0, 1.0, 0.0, 1.0, 0.0, 1.0, 0.0, 1.0, 0.0, 0.0, 0.0, 0.0, 0.0, 0.0, 0.0, 0.0, 0.0, 1.0, 1.0, 1.0, 1.0, 1.0, 1.0, 1.0, 1.0, 1.0, 0.0, 1.0, 0.0, 1.0, 0.0, 1.0, 0.0, 0.0, 0.0, 0.0, 0.0, 0.0, 0.0, 0.0, 0.0, 1.0, 0.0, 1.0, 0.0, 1.0, 0.0, 1.0, 0.0, 1.0, 1.0, 1.0, 1.0, 1.0, 1.0, 1.0, 1.0, 1.0, 0.0, 1.0, 0.0, 1.0, 0.0, 1.0, 0.0, 0.0, 0.0, 0.0, 0.0, 0.0, 0.0, 0.0, 0.0, 1.0, 1.0, 1.0, 1.0, 1.0, 1.0, 1.0, 1.0, 1.0, 0.0, 1.0, 0.0, 1.0, 0.0, 1.0, 0.0, 1.0, 0.0, 1.0, 0.0, 1.0, 0.0, 1.0, 0.0, 0.0, 0.0, 0.0, 0.0, 0.0, 0.0, 0.0, 0.0, 1.0, 0.0, 1.0, 0.0, 1.0, 0.0, 1.0, 0.0, 1.0, 0.0, 1.0, 0.0, 1.0, 0.0, 1.0, 0.0, 1.0, 0.0, 1.0, 0.0, 1.0, 0.0, 1.0, 0.0, 0.0, 0.0, 0.0, 0.0, 0.0, 0.0, 0.0, 0.0, 1.0, 1.0, 1.0, 1.0, 1.0, 1.0, 1.0, 1.0, 1.0, 0.0, 1.0, 0.0, 1.0, 0.0, 1.0, 0.0, 1.0, 0.0, 1.0, 0.0, 1.0, 0.0, 1.0, 0.0, 1.0, 0.0, 1.0, 0.0, 1.0, 0.0, 1.0, 0.0, 1.0, 0.0, 1.0, 1.0, 1.0, 1.0, 1.0, 0.0, 0.0, 0.0, 0.0, 0.0, 0.0, 0.0, 0.0, 0.0, 1.0, 0.0, 1.0, 0.0, 1.0, 0.0, 1.0, 0.0, 1.0, 0.0, 1.0, 0.0, 1.0, 0.0, 1.0, 0.0, 0.0, 0.0, 0.0, 0.0, 0.0, 0.0, 0.0, 0.0, 0.0, 0.0, 0.0, 0.0, 0.0, 0.0, 0.0, 0.0, 1.0, 1.0, 1.0, 1.0, 1.0, 1.0, 1.0, 1.0, 1.0, 0.0, 1.0, 0.0, 1.0, 0.0, 1.0, 0.0, 0.0, 0.0, 0.0, 0.0, 0.0, 0.0, 0.0, 0.0, 1.0, 1.0, 1.0, 1.0, 1.0, 1.0, 1.0, 1.0, 0.0, 0.0, 0.0, 0.0, 0.0, 0.0, 0.0, 0.0, 1.0, 0.0, 1.0, 0.0, 1.0, 0.0, 1.0, 0.0, 1.0, 0.0, 1.0, 0.0, 1.0, 0.0, 1.0, 0.0, 1.0, 1.0, 1.0, 1.0, 1.0, 1.0, 1.0, 1.0, 0.0, 0.0, 0.0, 0.0, 0.0, 0.0, 0.0, 0.0, 1.0, 1.0, 1.0, 1.0, 1.0, 1.0, 1.0, 1.0, 1.0, 0.0, 1.0, 0.0, 1.0, 0.0, 1.0, 0.0, 1.0, 0.0, 1.0, 0.0, 1.0, 0.0, 1.0, 0.0, 0.0, 0.0, 0.0, 0.0, 0.0, 0.0, 0.0, 0.0, 0.0, 0.0, 0.0, 0.0, 0.0, 0.0, 0.0, 0.0, 1.0, 0.0, 1.0, 0.0, 1.0, 0.0, 1.0, 0.0, 1.0, 1.0, 1.0, 1.0, 1.0, 1.0, 1.0, 1.0, 0.0, 0.0, 0.0, 0.0, 0.0, 0.0, 0.0, 0.0, 0.0, 0.0, 0.0, 0.0, 0.0, 0.0, 0.0, 0.0, 1.0, 1.0, 1.0, 1.0, 1.0, 1.0, 1.0, 1.0, 0.0, 0.0, 0.0, 0.0, 0.0, 0.0, 0.0, 0.0, 1.0, 0.0, 1.0, 0.0, 1.0, 0.0, 1.0, 0.0, 1.0, 1.0, 1.0, 1.0, 1.0, 1.0, 1.0, 1.0, 0.0, 0.0, 0.0, 0.0, 0.0, 0.0, 0.0, 0.0, 0.0, 0.0, 0.0, 0.0, 0.0, 0.0, 0.0, 0.0, 1.0, 1.0, 1.0, 1.0, 1.0, 1.0, 1.0, 1.0, 0.0, 0.0, 0.0, 0.0, 0.0, 0.0, 0.0, 0.0, 1.0, 0.0, 1.0, 0.0, 1.0, 0.0, 1.0, 0.0, 0.0, 0.0, 0.0, 0.0, 0.0, 0.0, 0.0, 0.0, 1.0, 0.0, 1.0, 0.0, 1.0, 0.0, 1.0, 0.0, 1.0, 1.0, 1.0, 1.0, 1.0, 1.0, 1.0, 1.0, 0.0, 0.0, 0.0, 0.0, 0.0, 0.0, 0.0, 0.0, 0.0, 0.0, 0.0, 0.0, 0.0, 0.0, 0.0, 0.0, 1.0, 1.0, 1.0, 1.0, 1.0, 1.0, 1.0, 1.0, 0.0, 0.0, 0.0, 0.0, 0.0, 0.0, 0.0, 0.0, 1.0, 0.0, 1.0, 0.0, 1.0, 0.0, 1.0, 0.0, 0.0, 0.0, 0.0, 0.0, 0.0, 0.0, 0.0, 0.0, 1.0, 0.0, 1.0, 0.0, 1.0, 0.0, 1.0, 0.0, 1.0, 1.0, 1.0, 1.0, 1.0, 1.0, 1.0, 1.0, 0.0, 0.0, 0.0, 0.0, 0.0, 0.0, 0.0, 0.0, 0.0, 0.0, 0.0, 0.0, 0.0, 0.0, 0.0, 0.0, 1.0, 1.0, 1.0, 1.0, 1.0, 1.0, 1.0, 1.0, 0.0, 0.0, 0.0, 0.0, 0.0, 0.0, 0.0, 0.0, 0.0, 0.0, 0.0, 0.0, 0.0, 0.0, 0.0, 0.0, 1.0, 0.0, 1.0, 0.0, 1.0, 0.0, 1.0, 0.0, 1.0, 1.0, 1.0, 1.0, 1.0, 1.0, 1.0, 1.0, 0.0, 0.0, 0.0, 0.0, 0.0, 0.0, 0.0, 0.0, 0.0, 0.0, 0.0, 0.0, 0.0, 0.0, 0.0, 0.0, 1.0, 1.0, 1.0, 1.0, 1.0, 1.0, 1.0, 1.0, 0.0, 0.0, 0.0, 0.0, 0.0, 0.0, 0.0, 0.0, 0.0, 0.0, 0.0, 0.0, 0.0, 0.0, 0.0, 0.0, 0.0, 0.0, 0.0, 0.0, 0.0, 0.0, 0.0, 0.0, 0.0, 0.0, 0.0, 0.0, 0.0, 0.0, 0.0, 0.0, 0.0, 0.0, 0.0, 0.0, 0.0, 0.0, 0.0, 0.0, 0.0, 0.0, 0.0, 0.0, 0.0, 0.0, 0.0, 0.0, 0.0, 0.0, 0.0, 0.0, 0.0, 0.0, 0.0, 0.0, 0.0, 0.0, 0.0, 0.0, 0.0, 0.0, 0.0, 0.0, 0.0, 0.0, 0.0, 0.0, 0.0, 0.0, 0.0, 0.0, 0.0, 0.0, 0.0, 0.0, 0.0, 0.0, 0.0, 0.0, 0.0, 0.0, 0.0, 0.0, 0.0, 0.0, 0.0, 0.0, 0.0, 0.0, 0.0, 0.0, 0.0, 0.0, 0.0, 0.0, 0.0, 0.0, 0.0, 0.0, 0.0, 0.0, 0.0, 0.0, 0.0, 0.0, 0.0, 0.0, 0.0, 0.0, 0.0, 0.0, 0.0, 0.0, 0.0, 0.0, 0.0, 0.0, 0.0, 0.0, 0.0, 0.0, 0.0, 0.0, 0.0, 0.0, 0.0, 0.0, 0.0, 0.0, 0.0, 0.0, 0.0, 0.0, 0.0, 0.0, 0.0, 0.0, 0.0, 0.0, 0.0, 0.0, 0.0, 0.0, 0.0, 0.0, 0.0, 0.0, 0.0, 0.0, 0.0, 0.0, 0.0, 0.0, 0.0, 0.0, 0.0, 0.0, 0.0, 0.0])
me_plane_002.use_remesh_fix_poles = True
me_plane_002.use_remesh_preserve_attributes = False
me_plane_002.use_mirror_vertex_groups = False
me_plane_002.update()

# ---- objects
ob_camera = bpy.data.objects.new('Camera', cam_camera)
ob_witch_reference = bpy.data.objects.new('witch_reference', None)
ob_plane = bpy.data.objects.new('Plane', me_plane)
ob_plane_001 = bpy.data.objects.new('Plane.001', me_plane_002)

# ---- transforms, parenting, visibility, modifiers, constraints
ob_camera.location = (7.359, -6.926, 4.958)
ob_camera.rotation_euler = (1.109, 0.0, 0.8149)
ob_camera.lock_rotations_4d = False
ob_camera.empty_display_type = 'ARROWS'
ob_camera.color = (0.0, 0.0, 0.0, 0.0)
ob_camera.display_type = 'WIRE'
ob_camera.lineart.crease_threshold = 0.0
ob_witch_reference.location = (0.0, 0.0, 0.8348)
ob_witch_reference.rotation_euler = (1.571, -0.0, 1.571)
ob_witch_reference.empty_display_type = 'IMAGE'
ob_witch_reference.empty_display_size = 5.0
ob_witch_reference.use_empty_image_alpha = True
ob_witch_reference.color = (1.0, 1.0, 1.0, 0.5)
ob_witch_reference.lineart.crease_threshold = 0.0
ob_plane.location = (0.0, 0.0, 0.0)
ob_plane.rotation_euler = (1.571, 0.0, 1.571)
ob_plane.lock_rotation = (True, False, True)
ob_plane.lineart.crease_threshold = 0.0
ob_plane_001.location = (0.0, 0.0, 0.0)
ob_plane_001.rotation_euler = (1.571, 0.0, 1.571)
ob_plane_001.lineart.crease_threshold = 0.0

# ---- collection membership
col_collection.objects.link(ob_camera)
col_collection.objects.link(ob_witch_reference)
col_collection.objects.link(ob_plane)
col_collection.objects.link(ob_plane_001)

# ---- scene / render settings (as saved in the file)
scene.camera = ob_camera
scene.frame_start = 1; scene.frame_end = 250; scene.frame_set(0)
scene.render.engine = 'BLENDER_EEVEE_NEXT'
scene.cycles.use_denoising = False
scene.cycles.samples = 128
scene.cycles.sampling_pattern = 'TABULATED_SOBOL'
scene.cycles.use_adaptive_sampling = False
scene.cycles.use_light_tree = False
scene.view_settings.view_transform = 'Filmic'
bpy.context.view_layer.update()

# ---- added for rendering (the .blend has no usable light): sun
light_auto_sun = bpy.data.lights.new('AutoSun', 'SUN')
light_auto_sun.energy = 3.0
light_auto_sun.angle = 0.0523599
ob_auto_sun = bpy.data.objects.new('AutoSun', light_auto_sun)
scene.collection.objects.link(ob_auto_sun)
ob_auto_sun.rotation_euler = (0.872665, 0.174533, 0.523599)
bpy.context.view_layer.update()
